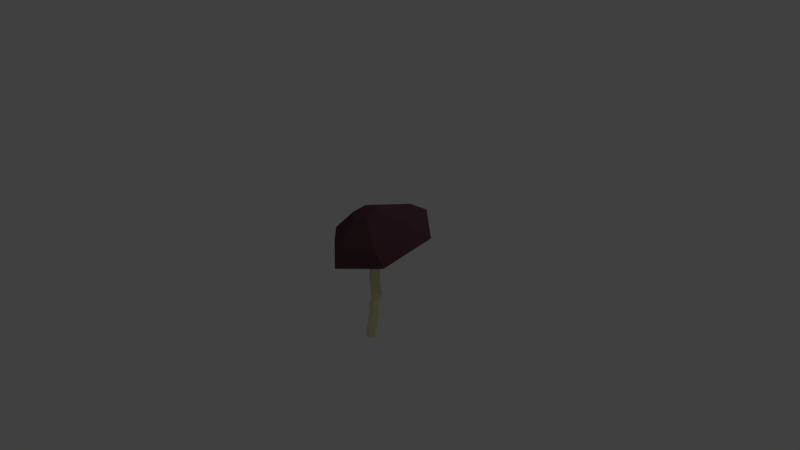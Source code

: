 # Source: Mushroom_5.blend  (saved by Blender 2.72.0; exported with 4.5.12 LTS)
import bpy
from mathutils import Matrix  # noqa: F401  (used for matrix-valued properties, if any)

bpy.ops.wm.read_factory_settings(use_empty=True)
scene = bpy.context.scene
scene.name = 'Scene'

# ---- collections
col_collection_1 = bpy.data.collections.new('Collection 1'); scene.collection.children.link(col_collection_1)

# ---- materials (node trees are filled in below, after node groups)
mat_mushroom_flesh_001 = bpy.data.materials.new('Mushroom flesh.001')
mat_mushroom_flesh_001.alpha_threshold = 0.0
mat_mushroom_flesh_001.use_transparent_shadow = False
mat_mushroom_flesh_001.diffuse_color = (0.8, 0.7736, 0.4627, 1.0)
mat_mushroom_flesh_001.roughness = 0.5
mat_mushroom_flesh_001.line_color = (0.0, 0.0, 0.0, 1.0)
mat_endgame_mushroom_2 = bpy.data.materials.new('endgame_mushroom_2')
mat_endgame_mushroom_2.alpha_threshold = 0.0
mat_endgame_mushroom_2.use_transparent_shadow = False
mat_endgame_mushroom_2.diffuse_color = (0.1095, 0.05286, 0.0648, 1.0)
mat_endgame_mushroom_2.specular_color = (0.6514, 0.3515, 0.4397)
mat_endgame_mushroom_2.roughness = 0.5

# ---- material node trees

# ---- world
world_world = bpy.data.worlds.new('World'); scene.world = world_world
world_world.color = (0.05088, 0.05088, 0.05088)
world_world.use_sun_shadow = False
world_world.sun_shadow_jitter_overblur = 0.0
world_world.cycles.sampling_method = 'MANUAL'
world_world.cycles.sample_map_resolution = 256
world_world.light_settings.ao_factor = 0.5

# ---- cameras
cam_camera = bpy.data.cameras.new('Camera')
cam_camera.clip_end = 100.0
cam_camera.lens = 35.0
cam_camera.sensor_width = 32.0
cam_camera.sensor_height = 18.0
cam_camera.ortho_scale = 7.314
cam_camera.dof.focus_distance = 0.0
cam_camera.dof.aperture_fstop = 128.0

# ---- lights
light_lamp = bpy.data.lights.new('Lamp', 'POINT')
light_lamp.transmission_factor = 0.0
light_lamp.cutoff_distance = 30.0
light_lamp.energy = 100.0
light_lamp.shadow_buffer_clip_start = 1.001
light_lamp.shadow_soft_size = 0.1
light_lamp.shadow_maximum_resolution = 0.006
light_lamp.use_absolute_resolution = True
light_lamp.cycles.use_multiple_importance_sampling = False

# ---- meshes
me_cylinder = bpy.data.meshes.new('Cylinder')
me_cylinder.from_pydata([(0.8563, 0.9094, -1.044), (0.06943, 0.9354, 1.502), (1.231, 0.2394, -1.036), (1.042, -0.05879, 1.391), (0.6715, -0.6042, -1.004), (0.4697, -1.845, 1.16), (-0.2792, -0.7711, -0.9718), (-1.403, -2.611, 1.039), (-0.6876, -0.09983, -0.9782), (-2.704, -1.59, 1.15), (-0.1061, 0.7394, -1.016), (-1.804, 0.1696, 1.382), (0.3164, 1.046, -0.5388), (-0.2922, 1.06, -0.0005639), (-0.2845, 1.025, 0.5046), (0.1599, 0.4934, 0.4762), (0.1982, 0.5349, -0.02407), (0.7974, 0.5095, -0.5411), (-0.1219, -0.4894, 0.4795), (-0.07887, -0.4487, -0.02387), (0.4538, -0.4557, -0.5148), (-1.007, -0.9302, 0.5194), (-0.9333, -0.9064, 0.007995), (-0.3989, -0.8819, -0.4781), (-1.611, -0.3882, 0.556), (-1.563, -0.3755, 0.0364), (-0.9555, -0.3463, -0.4756), (-1.17, 0.5837, 0.5445), (-1.203, 0.6146, 0.03248), (-0.634, 0.6359, -0.506), (3.53, 10.36, 0.907), (9.727, 5.345, 0.361), (6.465, -3.423, -0.7793), (-2.765, -7.197, -1.373), (-8.733, -2.203, -0.8263), (-5.7, 6.583, 0.3133), (2.387, 7.178, 1.411), (6.715, 3.321, 0.9849), (4.308, -3.505, 0.09897), (-2.866, -6.438, -0.3625), (-7.634, -2.546, 0.06203), (-4.788, 4.244, 0.9493), (0.2349, 1.027, 1.723), (1.439, -0.1807, 1.588), (0.7469, -2.348, 1.308), (-1.525, -3.276, 1.162), (-3.104, -2.038, 1.296), (-2.037, 0.09833, 1.577), (0.9527, 0.9094, -1.503), (1.327, 0.2394, -1.502), (0.7679, -0.6042, -1.497), (-0.1828, -0.7711, -1.493), (-0.5912, -0.09983, -1.494), (-0.009666, 0.7394, -1.499), (0.6514, 0.9094, -1.957), (1.026, 0.2394, -1.956), (0.4665, -0.6042, -1.952), (-0.4842, -0.7711, -1.947), (-0.8926, -0.09983, -1.948), (-0.3111, 0.7394, -1.953), (0.501, 0.9094, -2.305), (0.8755, 0.2394, -2.304), (0.3161, -0.6042, -2.299), (-0.6346, -0.7711, -2.295), (-1.043, -0.09983, -2.296), (-0.4614, 0.7394, -2.301), (0.652, 0.9094, -2.731), (1.026, 0.2394, -2.73), (0.4671, -0.6042, -2.726), (-0.4836, -0.7711, -2.721), (-0.892, -0.09983, -2.722), (-0.3104, 0.7394, -2.727), (0.9557, 0.9094, -3.224), (1.33, 0.2394, -3.223), (0.7709, -0.6042, -3.218), (-0.1798, -0.7711, -3.214), (-0.5882, -0.09983, -3.215), (-0.006686, 0.7394, -3.22), (0.652, 0.9094, -2.731), (1.026, 0.2394, -2.73), (0.4671, -0.6042, -2.726), (-0.4836, -0.7711, -2.721), (-0.892, -0.09983, -2.722), (-0.3104, 0.7394, -2.727), (0.9557, 0.9094, -3.224), (1.33, 0.2394, -3.223), (0.7709, -0.6042, -3.218), (-0.1798, -0.7711, -3.214), (-0.5882, -0.09983, -3.215), (-0.006686, 0.7394, -3.22), (0.7155, 1.199, -3.539), (1.09, 0.5286, -3.538), (0.5307, -0.3151, -3.533), (-0.42, -0.4819, -3.529), (-0.8284, 0.1893, -3.53), (-0.2469, 1.029, -3.535), (0.1564, 0.9123, -4.043), (0.5309, 0.2423, -4.042), (-0.02841, -0.6013, -4.037), (-0.9791, -0.7682, -4.033), (-1.388, -0.09696, -4.034), (-0.806, 0.7422, -4.039), (-0.2329, 1.3, -4.564), (0.1416, 0.6299, -4.563), (-0.4178, -0.2137, -4.559), (-1.368, -0.3806, -4.554), (-1.777, 0.2906, -4.555), (-1.195, 1.13, -4.56), (-0.6334, 1.274, -4.977), (-0.2589, 0.604, -4.976), (-0.8182, -0.2396, -4.972), (-1.769, -0.4065, -4.967), (-2.177, 0.2647, -4.968), (-1.596, 1.104, -4.974), (-1.0, 1.478, -5.422), (-0.6256, 0.808, -5.421), (-1.185, -0.03563, -5.416), (-2.136, -0.2025, -5.412), (-2.544, 0.4687, -5.413), (-1.963, 1.308, -5.418), (-1.401, 1.452, -5.835), (-1.026, 0.7821, -5.834), (-1.585, -0.06154, -5.829), (-2.536, -0.2284, -5.825), (-2.945, 0.4428, -5.826), (-2.363, 1.282, -5.831), (-1.808, 1.666, -6.325), (-1.434, 0.9957, -6.324), (-1.993, 0.152, -6.32), (-2.944, -0.01485, -6.315), (-3.352, 0.6564, -6.316), (-2.771, 1.496, -6.321)], [], [(14, 1, 3, 15), (15, 3, 5, 18), (18, 5, 7, 21), (21, 7, 9, 24), (3, 1, 30, 31), (27, 11, 1, 14), (24, 9, 11, 27), (0, 12, 17, 2), (12, 13, 16, 17), (13, 14, 15, 16), (2, 17, 20, 4), (17, 16, 19, 20), (16, 15, 18, 19), (4, 20, 23, 6), (20, 19, 22, 23), (19, 18, 21, 22), (6, 23, 26, 8), (23, 22, 25, 26), (22, 21, 24, 25), (10, 29, 12, 0), (29, 28, 13, 12), (28, 27, 14, 13), (8, 26, 29, 10), (26, 25, 28, 29), (25, 24, 27, 28), (32, 31, 37, 38), (9, 7, 33, 34), (11, 9, 34, 35), (1, 11, 35, 30), (5, 3, 31, 32), (7, 5, 32, 33), (35, 34, 40, 41), (31, 30, 36, 37), (34, 33, 39, 40), (33, 32, 38, 39), (30, 35, 41, 36), (40, 39, 45, 46), (39, 38, 44, 45), (36, 41, 47, 42), (38, 37, 43, 44), (41, 40, 46, 47), (37, 36, 42, 43), (44, 43, 42, 47, 46, 45), (10, 0, 48, 53), (8, 10, 53, 52), (6, 8, 52, 51), (4, 6, 51, 50), (2, 4, 50, 49), (0, 2, 49, 48), (53, 48, 54, 59), (52, 53, 59, 58), (51, 52, 58, 57), (50, 51, 57, 56), (49, 50, 56, 55), (48, 49, 55, 54), (59, 54, 60, 65), (58, 59, 65, 64), (57, 58, 64, 63), (56, 57, 63, 62), (55, 56, 62, 61), (54, 55, 61, 60), (65, 60, 66, 71), (64, 65, 71, 70), (63, 64, 70, 69), (62, 63, 69, 68), (61, 62, 68, 67), (60, 61, 67, 66), (73, 72, 84, 85), (74, 73, 85, 86), (75, 74, 86, 87), (76, 75, 87, 88), (77, 76, 88, 89), (72, 77, 89, 84), (83, 78, 84, 89), (82, 83, 89, 88), (81, 82, 88, 87), (80, 81, 87, 86), (79, 80, 86, 85), (78, 79, 85, 84), (71, 66, 78, 83), (70, 71, 83, 82), (69, 70, 82, 81), (68, 69, 81, 80), (67, 68, 80, 79), (66, 67, 79, 78), (89, 84, 90, 95), (88, 89, 95, 94), (87, 88, 94, 93), (86, 87, 93, 92), (85, 86, 92, 91), (84, 85, 91, 90), (95, 90, 96, 101), (94, 95, 101, 100), (93, 94, 100, 99), (92, 93, 99, 98), (91, 92, 98, 97), (90, 91, 97, 96), (101, 96, 102, 107), (100, 101, 107, 106), (99, 100, 106, 105), (98, 99, 105, 104), (97, 98, 104, 103), (96, 97, 103, 102), (107, 102, 108, 113), (106, 107, 113, 112), (105, 106, 112, 111), (104, 105, 111, 110), (103, 104, 110, 109), (102, 103, 109, 108), (113, 108, 114, 119), (112, 113, 119, 118), (111, 112, 118, 117), (110, 111, 117, 116), (109, 110, 116, 115), (108, 109, 115, 114), (119, 114, 120, 125), (118, 119, 125, 124), (117, 118, 124, 123), (116, 117, 123, 122), (115, 116, 122, 121), (114, 115, 121, 120), (125, 120, 126, 131), (124, 125, 131, 130), (123, 124, 130, 129), (122, 123, 129, 128), (121, 122, 128, 127), (120, 121, 127, 126)])
me_cylinder.polygons.foreach_set('material_index', [0, 0, 0, 0, 1, 0, 0, 0, 0, 0, 0, 0, 0, 0, 0, 0, 0, 0, 0, 0, 0, 0, 0, 0, 0, 1, 1, 1, 1, 1, 1, 1, 1, 1, 1, 1, 1, 1, 1, 1, 1, 1, 1, 0, 0, 0, 0, 0, 0, 0, 0, 0, 0, 0, 0, 0, 0, 0, 0, 0, 0, 0, 0, 0, 0, 0, 0, 0, 0, 0, 0, 0, 0, 0, 0, 0, 0, 0, 0, 0, 0, 0, 0, 0, 0, 0, 0, 0, 0, 0, 0, 0, 0, 0, 0, 0, 0, 0, 0, 0, 0, 0, 0, 0, 0, 0, 0, 0, 0, 0, 0, 0, 0, 0, 0, 0, 0, 0, 0, 0, 0, 0, 0, 0, 0, 0, 0])
me_cylinder.materials.append(mat_mushroom_flesh_001)
me_cylinder.materials.append(mat_endgame_mushroom_2)
me_cylinder.use_remesh_preserve_volume = False
me_cylinder.use_remesh_preserve_attributes = False
me_cylinder.use_mirror_vertex_groups = False
me_cylinder.update()

# ---- objects
ob_cylinder = bpy.data.objects.new('Cylinder', me_cylinder)
ob_lamp = bpy.data.objects.new('Lamp', light_lamp)
ob_camera = bpy.data.objects.new('Camera', cam_camera)

# ---- transforms, parenting, visibility, modifiers, constraints
ob_cylinder.location = (0.0, 0.0, 0.2481)
ob_cylinder.scale = (0.06901, 0.06901, 0.2534)
ob_cylinder.lineart.crease_threshold = 0.0
ob_lamp.location = (4.076, 1.005, 5.904)
ob_lamp.rotation_euler = (0.6503, 0.05522, 1.866)
ob_lamp.lock_rotations_4d = False
ob_lamp.empty_display_type = 'ARROWS'
ob_lamp.color = (0.0, 0.0, 0.0, 0.0)
ob_lamp.lineart.crease_threshold = 0.0
ob_camera.location = (7.481, -6.508, 5.344)
ob_camera.rotation_euler = (1.109, 0.01082, 0.8149)
ob_camera.lock_rotations_4d = False
ob_camera.empty_display_type = 'ARROWS'
ob_camera.color = (0.0, 0.0, 0.0, 0.0)
ob_camera.display_type = 'WIRE'
ob_camera.lineart.crease_threshold = 0.0

# ---- collection membership
col_collection_1.objects.link(ob_cylinder)
col_collection_1.objects.link(ob_lamp)
col_collection_1.objects.link(ob_camera)

# ---- scene / render settings (as saved in the file)
scene.camera = ob_camera
scene.frame_start = 1; scene.frame_end = 250; scene.frame_set(78)
scene.render.engine = 'BLENDER_EEVEE_NEXT'
scene.render.image_settings.color_mode = 'RGB'
scene.render.image_settings.compression = 90
scene.render.resolution_percentage = 50
scene.render.dither_intensity = 0.0
scene.cycles.use_denoising = False
scene.cycles.samples = 10
scene.cycles.sampling_pattern = 'TABULATED_SOBOL'
scene.cycles.light_sampling_threshold = 0.0
scene.cycles.use_adaptive_sampling = False
scene.cycles.use_light_tree = False
scene.cycles.blur_glossy = 0.0
scene.cycles.volume_bounces = 1
scene.cycles.pixel_filter_type = 'GAUSSIAN'
scene.cycles.sample_clamp_indirect = 0.0
scene.view_settings.view_transform = 'Standard'
bpy.context.view_layer.update()

